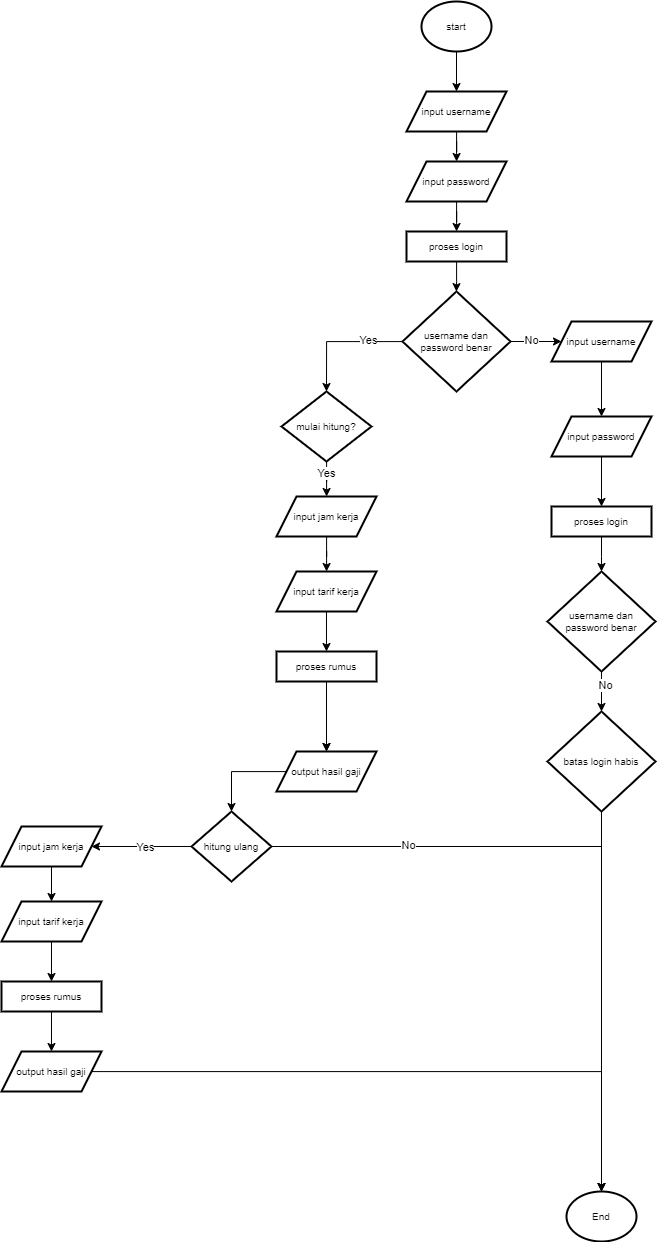

The diagram above was exported from draw.io. Its source (the exported page's mxGraphModel, read from the mxfile embedded in the PNG):
<mxGraphModel dx="2656" dy="749" grid="1" gridSize="10" guides="1" tooltips="1" connect="1" arrows="1" fold="1" page="1" pageScale="1" pageWidth="827" pageHeight="1169" math="0" shadow="0">
  <root>
    <mxCell id="WIyWlLk6GJQsqaUBKTNV-0" />
    <mxCell id="WIyWlLk6GJQsqaUBKTNV-1" parent="WIyWlLk6GJQsqaUBKTNV-0" />
    <mxCell id="bYjjgiGmWB1xxfVe9FoB-80" value="" style="edgeStyle=orthogonalEdgeStyle;rounded=0;orthogonalLoop=1;jettySize=auto;html=1;" edge="1" parent="WIyWlLk6GJQsqaUBKTNV-1" source="bYjjgiGmWB1xxfVe9FoB-2" target="bYjjgiGmWB1xxfVe9FoB-7">
      <mxGeometry relative="1" as="geometry" />
    </mxCell>
    <mxCell id="bYjjgiGmWB1xxfVe9FoB-2" value="start" style="strokeWidth=2;html=1;shape=mxgraph.flowchart.start_2;whiteSpace=wrap;fontSize=10;" vertex="1" parent="WIyWlLk6GJQsqaUBKTNV-1">
      <mxGeometry x="390" y="100" width="70" height="50" as="geometry" />
    </mxCell>
    <mxCell id="bYjjgiGmWB1xxfVe9FoB-12" value="" style="edgeStyle=orthogonalEdgeStyle;rounded=0;orthogonalLoop=1;jettySize=auto;html=1;" edge="1" parent="WIyWlLk6GJQsqaUBKTNV-1" source="bYjjgiGmWB1xxfVe9FoB-7" target="bYjjgiGmWB1xxfVe9FoB-11">
      <mxGeometry relative="1" as="geometry" />
    </mxCell>
    <mxCell id="bYjjgiGmWB1xxfVe9FoB-7" value="input username" style="shape=parallelogram;perimeter=parallelogramPerimeter;whiteSpace=wrap;html=1;fixedSize=1;strokeWidth=2;fontSize=10;" vertex="1" parent="WIyWlLk6GJQsqaUBKTNV-1">
      <mxGeometry x="375" y="190" width="100" height="40" as="geometry" />
    </mxCell>
    <mxCell id="bYjjgiGmWB1xxfVe9FoB-14" value="" style="edgeStyle=orthogonalEdgeStyle;rounded=0;orthogonalLoop=1;jettySize=auto;html=1;" edge="1" parent="WIyWlLk6GJQsqaUBKTNV-1" source="bYjjgiGmWB1xxfVe9FoB-11" target="bYjjgiGmWB1xxfVe9FoB-13">
      <mxGeometry relative="1" as="geometry" />
    </mxCell>
    <mxCell id="bYjjgiGmWB1xxfVe9FoB-11" value="input password" style="shape=parallelogram;perimeter=parallelogramPerimeter;whiteSpace=wrap;html=1;fixedSize=1;strokeWidth=2;fontSize=10;" vertex="1" parent="WIyWlLk6GJQsqaUBKTNV-1">
      <mxGeometry x="375" y="260" width="100" height="40" as="geometry" />
    </mxCell>
    <mxCell id="bYjjgiGmWB1xxfVe9FoB-82" value="" style="edgeStyle=orthogonalEdgeStyle;rounded=0;orthogonalLoop=1;jettySize=auto;html=1;" edge="1" parent="WIyWlLk6GJQsqaUBKTNV-1" source="bYjjgiGmWB1xxfVe9FoB-13" target="bYjjgiGmWB1xxfVe9FoB-81">
      <mxGeometry relative="1" as="geometry" />
    </mxCell>
    <mxCell id="bYjjgiGmWB1xxfVe9FoB-13" value="proses login" style="whiteSpace=wrap;html=1;strokeWidth=2;fontSize=10;" vertex="1" parent="WIyWlLk6GJQsqaUBKTNV-1">
      <mxGeometry x="375" y="330" width="100" height="30" as="geometry" />
    </mxCell>
    <mxCell id="bYjjgiGmWB1xxfVe9FoB-24" value="" style="edgeStyle=orthogonalEdgeStyle;rounded=0;orthogonalLoop=1;jettySize=auto;html=1;" edge="1" parent="WIyWlLk6GJQsqaUBKTNV-1" source="bYjjgiGmWB1xxfVe9FoB-21" target="bYjjgiGmWB1xxfVe9FoB-23">
      <mxGeometry relative="1" as="geometry" />
    </mxCell>
    <mxCell id="bYjjgiGmWB1xxfVe9FoB-113" value="Yes" style="edgeLabel;html=1;align=center;verticalAlign=middle;resizable=0;points=[];" vertex="1" connectable="0" parent="bYjjgiGmWB1xxfVe9FoB-24">
      <mxGeometry x="-0.493" y="-1" relative="1" as="geometry">
        <mxPoint as="offset" />
      </mxGeometry>
    </mxCell>
    <mxCell id="bYjjgiGmWB1xxfVe9FoB-21" value="mulai hitung?" style="rhombus;whiteSpace=wrap;html=1;strokeWidth=2;fontSize=10;" vertex="1" parent="WIyWlLk6GJQsqaUBKTNV-1">
      <mxGeometry x="250" y="490" width="90" height="70" as="geometry" />
    </mxCell>
    <mxCell id="bYjjgiGmWB1xxfVe9FoB-26" value="" style="edgeStyle=orthogonalEdgeStyle;rounded=0;orthogonalLoop=1;jettySize=auto;html=1;" edge="1" parent="WIyWlLk6GJQsqaUBKTNV-1" source="bYjjgiGmWB1xxfVe9FoB-23" target="bYjjgiGmWB1xxfVe9FoB-25">
      <mxGeometry relative="1" as="geometry" />
    </mxCell>
    <mxCell id="bYjjgiGmWB1xxfVe9FoB-23" value="input jam kerja" style="shape=parallelogram;perimeter=parallelogramPerimeter;whiteSpace=wrap;html=1;fixedSize=1;fontSize=10;strokeWidth=2;" vertex="1" parent="WIyWlLk6GJQsqaUBKTNV-1">
      <mxGeometry x="245" y="595" width="100" height="40" as="geometry" />
    </mxCell>
    <mxCell id="bYjjgiGmWB1xxfVe9FoB-28" value="" style="edgeStyle=orthogonalEdgeStyle;rounded=0;orthogonalLoop=1;jettySize=auto;html=1;" edge="1" parent="WIyWlLk6GJQsqaUBKTNV-1" source="bYjjgiGmWB1xxfVe9FoB-25" target="bYjjgiGmWB1xxfVe9FoB-27">
      <mxGeometry relative="1" as="geometry" />
    </mxCell>
    <mxCell id="bYjjgiGmWB1xxfVe9FoB-25" value="input tarif kerja" style="shape=parallelogram;perimeter=parallelogramPerimeter;whiteSpace=wrap;html=1;fixedSize=1;fontSize=10;strokeWidth=2;" vertex="1" parent="WIyWlLk6GJQsqaUBKTNV-1">
      <mxGeometry x="244.99" y="670" width="100.01" height="40" as="geometry" />
    </mxCell>
    <mxCell id="bYjjgiGmWB1xxfVe9FoB-30" value="" style="edgeStyle=orthogonalEdgeStyle;rounded=0;orthogonalLoop=1;jettySize=auto;html=1;" edge="1" parent="WIyWlLk6GJQsqaUBKTNV-1" source="bYjjgiGmWB1xxfVe9FoB-27" target="bYjjgiGmWB1xxfVe9FoB-29">
      <mxGeometry relative="1" as="geometry" />
    </mxCell>
    <mxCell id="bYjjgiGmWB1xxfVe9FoB-62" value="" style="edgeStyle=orthogonalEdgeStyle;rounded=0;orthogonalLoop=1;jettySize=auto;html=1;" edge="1" parent="WIyWlLk6GJQsqaUBKTNV-1" source="bYjjgiGmWB1xxfVe9FoB-27" target="bYjjgiGmWB1xxfVe9FoB-29">
      <mxGeometry relative="1" as="geometry" />
    </mxCell>
    <mxCell id="bYjjgiGmWB1xxfVe9FoB-27" value="proses rumus" style="whiteSpace=wrap;html=1;fontSize=10;strokeWidth=2;" vertex="1" parent="WIyWlLk6GJQsqaUBKTNV-1">
      <mxGeometry x="245" y="750" width="100" height="30" as="geometry" />
    </mxCell>
    <mxCell id="bYjjgiGmWB1xxfVe9FoB-32" value="" style="edgeStyle=orthogonalEdgeStyle;rounded=0;orthogonalLoop=1;jettySize=auto;html=1;" edge="1" parent="WIyWlLk6GJQsqaUBKTNV-1" source="bYjjgiGmWB1xxfVe9FoB-29" target="bYjjgiGmWB1xxfVe9FoB-31">
      <mxGeometry relative="1" as="geometry" />
    </mxCell>
    <mxCell id="bYjjgiGmWB1xxfVe9FoB-29" value="output hasil gaji" style="shape=parallelogram;perimeter=parallelogramPerimeter;whiteSpace=wrap;html=1;fixedSize=1;fontSize=10;strokeWidth=2;" vertex="1" parent="WIyWlLk6GJQsqaUBKTNV-1">
      <mxGeometry x="244.99" y="850" width="100.01" height="40" as="geometry" />
    </mxCell>
    <mxCell id="bYjjgiGmWB1xxfVe9FoB-126" value="" style="edgeStyle=orthogonalEdgeStyle;rounded=0;orthogonalLoop=1;jettySize=auto;html=1;" edge="1" parent="WIyWlLk6GJQsqaUBKTNV-1" source="bYjjgiGmWB1xxfVe9FoB-31" target="bYjjgiGmWB1xxfVe9FoB-121">
      <mxGeometry relative="1" as="geometry" />
    </mxCell>
    <mxCell id="bYjjgiGmWB1xxfVe9FoB-141" value="Yes" style="edgeLabel;html=1;align=center;verticalAlign=middle;resizable=0;points=[];" vertex="1" connectable="0" parent="bYjjgiGmWB1xxfVe9FoB-126">
      <mxGeometry x="-0.0383" relative="1" as="geometry">
        <mxPoint as="offset" />
      </mxGeometry>
    </mxCell>
    <mxCell id="bYjjgiGmWB1xxfVe9FoB-171" style="edgeStyle=orthogonalEdgeStyle;rounded=0;orthogonalLoop=1;jettySize=auto;html=1;entryX=0.5;entryY=0;entryDx=0;entryDy=0;entryPerimeter=0;" edge="1" parent="WIyWlLk6GJQsqaUBKTNV-1" source="bYjjgiGmWB1xxfVe9FoB-31" target="bYjjgiGmWB1xxfVe9FoB-167">
      <mxGeometry relative="1" as="geometry">
        <mxPoint x="630" y="1210" as="targetPoint" />
      </mxGeometry>
    </mxCell>
    <mxCell id="bYjjgiGmWB1xxfVe9FoB-175" value="No" style="edgeLabel;html=1;align=center;verticalAlign=middle;resizable=0;points=[];" vertex="1" connectable="0" parent="bYjjgiGmWB1xxfVe9FoB-171">
      <mxGeometry x="-0.5982" y="2" relative="1" as="geometry">
        <mxPoint as="offset" />
      </mxGeometry>
    </mxCell>
    <mxCell id="bYjjgiGmWB1xxfVe9FoB-31" value="hitung ulang" style="rhombus;whiteSpace=wrap;html=1;fontSize=10;strokeWidth=2;" vertex="1" parent="WIyWlLk6GJQsqaUBKTNV-1">
      <mxGeometry x="160" y="910" width="80" height="70" as="geometry" />
    </mxCell>
    <mxCell id="bYjjgiGmWB1xxfVe9FoB-89" value="" style="edgeStyle=orthogonalEdgeStyle;rounded=0;orthogonalLoop=1;jettySize=auto;html=1;" edge="1" parent="WIyWlLk6GJQsqaUBKTNV-1" source="bYjjgiGmWB1xxfVe9FoB-81" target="bYjjgiGmWB1xxfVe9FoB-86">
      <mxGeometry relative="1" as="geometry" />
    </mxCell>
    <mxCell id="bYjjgiGmWB1xxfVe9FoB-118" value="No" style="edgeLabel;html=1;align=center;verticalAlign=middle;resizable=0;points=[];" vertex="1" connectable="0" parent="bYjjgiGmWB1xxfVe9FoB-89">
      <mxGeometry x="-0.2273" y="2" relative="1" as="geometry">
        <mxPoint as="offset" />
      </mxGeometry>
    </mxCell>
    <mxCell id="bYjjgiGmWB1xxfVe9FoB-100" style="edgeStyle=orthogonalEdgeStyle;rounded=0;orthogonalLoop=1;jettySize=auto;html=1;entryX=0.5;entryY=0;entryDx=0;entryDy=0;" edge="1" parent="WIyWlLk6GJQsqaUBKTNV-1" source="bYjjgiGmWB1xxfVe9FoB-81" target="bYjjgiGmWB1xxfVe9FoB-21">
      <mxGeometry relative="1" as="geometry" />
    </mxCell>
    <mxCell id="bYjjgiGmWB1xxfVe9FoB-120" value="Yes" style="edgeLabel;html=1;align=center;verticalAlign=middle;resizable=0;points=[];" vertex="1" connectable="0" parent="bYjjgiGmWB1xxfVe9FoB-100">
      <mxGeometry x="-0.4534" y="-2" relative="1" as="geometry">
        <mxPoint as="offset" />
      </mxGeometry>
    </mxCell>
    <mxCell id="bYjjgiGmWB1xxfVe9FoB-81" value="username dan password benar" style="rhombus;whiteSpace=wrap;html=1;fontSize=10;strokeWidth=2;" vertex="1" parent="WIyWlLk6GJQsqaUBKTNV-1">
      <mxGeometry x="370.94" y="390" width="108.12" height="100" as="geometry" />
    </mxCell>
    <mxCell id="bYjjgiGmWB1xxfVe9FoB-92" value="" style="edgeStyle=orthogonalEdgeStyle;rounded=0;orthogonalLoop=1;jettySize=auto;html=1;" edge="1" parent="WIyWlLk6GJQsqaUBKTNV-1" source="bYjjgiGmWB1xxfVe9FoB-86" target="bYjjgiGmWB1xxfVe9FoB-90">
      <mxGeometry relative="1" as="geometry" />
    </mxCell>
    <mxCell id="bYjjgiGmWB1xxfVe9FoB-86" value="input username" style="shape=parallelogram;perimeter=parallelogramPerimeter;whiteSpace=wrap;html=1;fixedSize=1;strokeWidth=2;fontSize=10;" vertex="1" parent="WIyWlLk6GJQsqaUBKTNV-1">
      <mxGeometry x="520" y="420" width="100" height="40" as="geometry" />
    </mxCell>
    <mxCell id="bYjjgiGmWB1xxfVe9FoB-94" value="" style="edgeStyle=orthogonalEdgeStyle;rounded=0;orthogonalLoop=1;jettySize=auto;html=1;" edge="1" parent="WIyWlLk6GJQsqaUBKTNV-1" source="bYjjgiGmWB1xxfVe9FoB-90" target="bYjjgiGmWB1xxfVe9FoB-93">
      <mxGeometry relative="1" as="geometry" />
    </mxCell>
    <mxCell id="bYjjgiGmWB1xxfVe9FoB-90" value="input password" style="shape=parallelogram;perimeter=parallelogramPerimeter;whiteSpace=wrap;html=1;fixedSize=1;strokeWidth=2;fontSize=10;" vertex="1" parent="WIyWlLk6GJQsqaUBKTNV-1">
      <mxGeometry x="520" y="515" width="100" height="40" as="geometry" />
    </mxCell>
    <mxCell id="bYjjgiGmWB1xxfVe9FoB-96" value="" style="edgeStyle=orthogonalEdgeStyle;rounded=0;orthogonalLoop=1;jettySize=auto;html=1;" edge="1" parent="WIyWlLk6GJQsqaUBKTNV-1" source="bYjjgiGmWB1xxfVe9FoB-93" target="bYjjgiGmWB1xxfVe9FoB-95">
      <mxGeometry relative="1" as="geometry" />
    </mxCell>
    <mxCell id="bYjjgiGmWB1xxfVe9FoB-93" value="proses login" style="whiteSpace=wrap;html=1;strokeWidth=2;fontSize=10;" vertex="1" parent="WIyWlLk6GJQsqaUBKTNV-1">
      <mxGeometry x="520" y="605" width="100" height="30" as="geometry" />
    </mxCell>
    <mxCell id="bYjjgiGmWB1xxfVe9FoB-98" value="" style="edgeStyle=orthogonalEdgeStyle;rounded=0;orthogonalLoop=1;jettySize=auto;html=1;" edge="1" parent="WIyWlLk6GJQsqaUBKTNV-1" source="bYjjgiGmWB1xxfVe9FoB-95" target="bYjjgiGmWB1xxfVe9FoB-97">
      <mxGeometry relative="1" as="geometry" />
    </mxCell>
    <mxCell id="bYjjgiGmWB1xxfVe9FoB-116" value="No" style="edgeLabel;html=1;align=center;verticalAlign=middle;resizable=0;points=[];" vertex="1" connectable="0" parent="bYjjgiGmWB1xxfVe9FoB-98">
      <mxGeometry x="-0.3552" y="3" relative="1" as="geometry">
        <mxPoint as="offset" />
      </mxGeometry>
    </mxCell>
    <mxCell id="bYjjgiGmWB1xxfVe9FoB-95" value="username dan password benar" style="rhombus;whiteSpace=wrap;html=1;fontSize=10;strokeWidth=2;" vertex="1" parent="WIyWlLk6GJQsqaUBKTNV-1">
      <mxGeometry x="515.94" y="670" width="108.12" height="100" as="geometry" />
    </mxCell>
    <mxCell id="bYjjgiGmWB1xxfVe9FoB-97" value="batas login habis" style="rhombus;whiteSpace=wrap;html=1;fontSize=10;strokeWidth=2;" vertex="1" parent="WIyWlLk6GJQsqaUBKTNV-1">
      <mxGeometry x="515.9400000000003" y="810" width="108.12" height="100" as="geometry" />
    </mxCell>
    <mxCell id="bYjjgiGmWB1xxfVe9FoB-127" value="" style="edgeStyle=orthogonalEdgeStyle;rounded=0;orthogonalLoop=1;jettySize=auto;html=1;" edge="1" parent="WIyWlLk6GJQsqaUBKTNV-1" source="bYjjgiGmWB1xxfVe9FoB-121" target="bYjjgiGmWB1xxfVe9FoB-122">
      <mxGeometry relative="1" as="geometry" />
    </mxCell>
    <mxCell id="bYjjgiGmWB1xxfVe9FoB-121" value="input jam kerja" style="shape=parallelogram;perimeter=parallelogramPerimeter;whiteSpace=wrap;html=1;fixedSize=1;fontSize=10;strokeWidth=2;" vertex="1" parent="WIyWlLk6GJQsqaUBKTNV-1">
      <mxGeometry x="-30" y="925" width="100" height="40" as="geometry" />
    </mxCell>
    <mxCell id="bYjjgiGmWB1xxfVe9FoB-130" value="" style="edgeStyle=orthogonalEdgeStyle;rounded=0;orthogonalLoop=1;jettySize=auto;html=1;" edge="1" parent="WIyWlLk6GJQsqaUBKTNV-1" source="bYjjgiGmWB1xxfVe9FoB-122" target="bYjjgiGmWB1xxfVe9FoB-123">
      <mxGeometry relative="1" as="geometry" />
    </mxCell>
    <mxCell id="bYjjgiGmWB1xxfVe9FoB-122" value="input tarif kerja" style="shape=parallelogram;perimeter=parallelogramPerimeter;whiteSpace=wrap;html=1;fixedSize=1;fontSize=10;strokeWidth=2;" vertex="1" parent="WIyWlLk6GJQsqaUBKTNV-1">
      <mxGeometry x="-30.01" y="1000" width="100.01" height="40" as="geometry" />
    </mxCell>
    <mxCell id="bYjjgiGmWB1xxfVe9FoB-134" value="" style="edgeStyle=orthogonalEdgeStyle;rounded=0;orthogonalLoop=1;jettySize=auto;html=1;" edge="1" parent="WIyWlLk6GJQsqaUBKTNV-1" source="bYjjgiGmWB1xxfVe9FoB-123" target="bYjjgiGmWB1xxfVe9FoB-131">
      <mxGeometry relative="1" as="geometry" />
    </mxCell>
    <mxCell id="bYjjgiGmWB1xxfVe9FoB-123" value="proses rumus" style="whiteSpace=wrap;html=1;fontSize=10;strokeWidth=2;" vertex="1" parent="WIyWlLk6GJQsqaUBKTNV-1">
      <mxGeometry x="-30.00999999999999" y="1080" width="100" height="30" as="geometry" />
    </mxCell>
    <mxCell id="bYjjgiGmWB1xxfVe9FoB-131" value="output hasil gaji" style="shape=parallelogram;perimeter=parallelogramPerimeter;whiteSpace=wrap;html=1;fixedSize=1;fontSize=10;strokeWidth=2;" vertex="1" parent="WIyWlLk6GJQsqaUBKTNV-1">
      <mxGeometry x="-30" y="1150" width="100.01" height="40" as="geometry" />
    </mxCell>
    <mxCell id="bYjjgiGmWB1xxfVe9FoB-167" value="End" style="strokeWidth=2;html=1;shape=mxgraph.flowchart.start_2;whiteSpace=wrap;fontSize=10;" vertex="1" parent="WIyWlLk6GJQsqaUBKTNV-1">
      <mxGeometry x="535" y="1290" width="70" height="50" as="geometry" />
    </mxCell>
    <mxCell id="bYjjgiGmWB1xxfVe9FoB-174" style="edgeStyle=orthogonalEdgeStyle;rounded=0;orthogonalLoop=1;jettySize=auto;html=1;entryX=0.5;entryY=0;entryDx=0;entryDy=0;entryPerimeter=0;" edge="1" parent="WIyWlLk6GJQsqaUBKTNV-1" source="bYjjgiGmWB1xxfVe9FoB-97" target="bYjjgiGmWB1xxfVe9FoB-167">
      <mxGeometry relative="1" as="geometry" />
    </mxCell>
    <mxCell id="bYjjgiGmWB1xxfVe9FoB-176" style="edgeStyle=orthogonalEdgeStyle;rounded=0;orthogonalLoop=1;jettySize=auto;html=1;entryX=0.5;entryY=0;entryDx=0;entryDy=0;entryPerimeter=0;" edge="1" parent="WIyWlLk6GJQsqaUBKTNV-1" source="bYjjgiGmWB1xxfVe9FoB-131" target="bYjjgiGmWB1xxfVe9FoB-167">
      <mxGeometry relative="1" as="geometry" />
    </mxCell>
  </root>
</mxGraphModel>